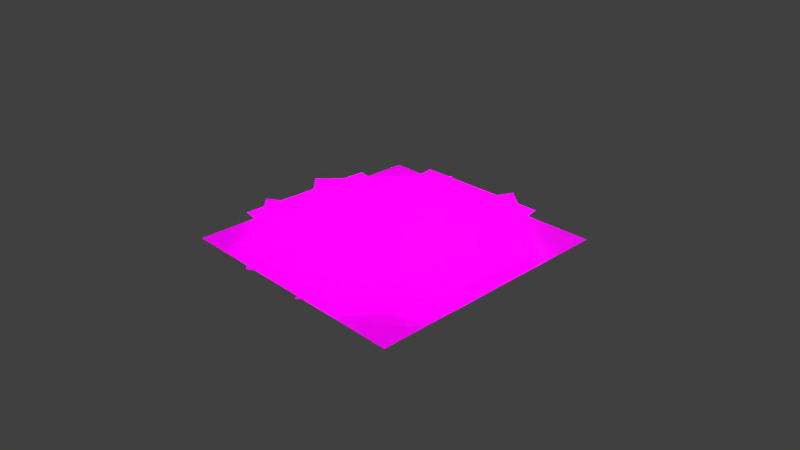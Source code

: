 # Source: Pflanze_3_strauch.blend  (saved by Blender 2.72.0; exported with 4.5.12 LTS)
import bpy
from mathutils import Matrix  # noqa: F401  (used for matrix-valued properties, if any)

bpy.ops.wm.read_factory_settings(use_empty=True)
scene = bpy.context.scene
scene.name = 'Scene'

# ---- collections
col_collection_1 = bpy.data.collections.new('Collection 1'); scene.collection.children.link(col_collection_1)

# ---- images (referenced by path relative to the original .blend; pixels are not part of the script)
import os
ASSET_DIR = os.environ.get("B2B_ASSET_DIR", "")  # directory of the original .blend (textures are referenced by path, not embedded)
HERE = os.path.dirname(os.path.abspath(__file__))  # packed textures are extracted next to this script under _unpacked/

def load_image(name, relpath, width, height, colorspace="sRGB"):
    """Load a texture the original file referenced (path relative to the .blend, or extracted next to this script)."""
    p = next((c for c in (os.path.join(HERE, relpath), os.path.join(ASSET_DIR, relpath)) if relpath and os.path.exists(c)), "")
    if p:
        img = bpy.data.images.load(p, check_existing=True)
        img.name = name
    else:  # same state as the original file: an image datablock whose file is absent (Cycles renders it pink)
        img = bpy.data.images.new(name, width, height)
        img.source = "FILE"
        img.filepath = "//" + (relpath or name)
    img.colorspace_settings.name = colorspace
    return img
img_blatt_2_png = load_image('blatt_2.png', 'Pflanze_2_strauch/blatt_2.png', 1024, 1024, 'sRGB')
img_pflanze_3_tex_2_png_002 = load_image('Pflanze_3_tex_2.png.002', 'Pflanze_3_tex_2.png', 1024, 1024, 'sRGB')

# ---- materials (node trees are filled in below, after node groups)
mat_material_001 = bpy.data.materials.new('Material.001')
mat_material_001.alpha_threshold = 0.0
mat_material_001.roughness = 0.5
mat_material_002 = bpy.data.materials.new('Material.002')
mat_material_002.alpha_threshold = 0.0
mat_material_002.roughness = 0.5
mat_material = bpy.data.materials.new('Material')
mat_material.alpha_threshold = 0.0
mat_material.roughness = 0.5

# ---- material node trees
mat_material_001.use_nodes = True; mat_material_001.node_tree.nodes.clear()
_N = mat_material_001.node_tree.nodes; _L = mat_material_001.node_tree.links
n0 = _N.new('ShaderNodeBsdfDiffuse'); n0.name = 'Diffuse BSDF'; n0.location = (-140, 302)
n1 = _N.new('ShaderNodeMixShader'); n1.name = 'Mix Shader'; n1.location = (105, 288)
n1.inputs[0].default_value = 0.01
n2 = _N.new('ShaderNodeOutputMaterial'); n2.name = 'Material Output'; n2.location = (729, 273)
n3 = _N.new('ShaderNodeMixShader'); n3.name = 'Mix Shader.001'; n3.location = (547, 288)
n4 = _N.new('ShaderNodeAddShader'); n4.name = 'Add Shader'; n4.location = (351, 275)
n5 = _N.new('ShaderNodeBsdfAnisotropic'); n5.name = 'Glossy BSDF'; n5.location = (-109, 548)
n5.distribution = 'GGX'
n5.inputs[0].default_value = (0.5878, 0.8, 0.05966, 1.0)
n5.inputs[1].default_value = 0.4472
n6 = _N.new('ShaderNodeBsdfTranslucent'); n6.name = 'Translucent BSDF'; n6.location = (107, 542)
n7 = _N.new('ShaderNodeBsdfTransparent'); n7.name = 'Transparent BSDF'; n7.location = (342, 493)
n8 = _N.new('ShaderNodeTexImage'); n8.name = 'Image Texture'; n8.location = (-332, 298)
n8.width = 140
n8.image = img_blatt_2_png
_L.new(n0.outputs[0], n1.inputs[1])
_L.new(n8.outputs[0], n0.inputs[0])
_L.new(n1.outputs[0], n4.inputs[0])
_L.new(n3.outputs[0], n2.inputs[0])
_L.new(n4.outputs[0], n3.inputs[2])
_L.new(n8.outputs[0], n6.inputs[0])
_L.new(n5.outputs[0], n1.inputs[2])
_L.new(n6.outputs[0], n4.inputs[1])
_L.new(n7.outputs[0], n3.inputs[1])
_L.new(n8.outputs[1], n3.inputs[0])
n2.is_active_output = True
mat_material_002.use_nodes = True; mat_material_002.node_tree.nodes.clear()
_N = mat_material_002.node_tree.nodes; _L = mat_material_002.node_tree.links
n0 = _N.new('ShaderNodeOutputMaterial'); n0.name = 'Material Output'; n0.location = (787, 302)
n1 = _N.new('ShaderNodeBsdfDiffuse'); n1.name = 'Diffuse BSDF'; n1.location = (-243, 298)
n2 = _N.new('ShaderNodeMixShader'); n2.name = 'Mix Shader'; n2.location = (1, 302)
n2.inputs[0].default_value = 0.01
n3 = _N.new('ShaderNodeMixShader'); n3.name = 'Mix Shader.001'; n3.location = (533, 310)
n4 = _N.new('ShaderNodeAddShader'); n4.name = 'Add Shader'; n4.location = (262, 277)
n5 = _N.new('ShaderNodeBsdfAnisotropic'); n5.name = 'Glossy BSDF'; n5.location = (-213, 549)
n5.distribution = 'GGX'
n5.inputs[1].default_value = 0.4472
n6 = _N.new('ShaderNodeBsdfTranslucent'); n6.name = 'Translucent BSDF'; n6.location = (34, 528)
n7 = _N.new('ShaderNodeBsdfTransparent'); n7.name = 'Transparent BSDF'; n7.location = (266, 518)
n8 = _N.new('ShaderNodeTexImage'); n8.name = 'Image Texture'; n8.location = (-416, 290)
n8.width = 140
n8.image = img_pflanze_3_tex_2_png_002
_L.new(n1.outputs[0], n2.inputs[1])
_L.new(n8.outputs[0], n1.inputs[0])
_L.new(n2.outputs[0], n4.inputs[0])
_L.new(n3.outputs[0], n0.inputs[0])
_L.new(n4.outputs[0], n3.inputs[2])
_L.new(n8.outputs[0], n6.inputs[0])
_L.new(n5.outputs[0], n2.inputs[2])
_L.new(n6.outputs[0], n4.inputs[1])
_L.new(n7.outputs[0], n3.inputs[1])
_L.new(n8.outputs[1], n3.inputs[0])
n0.is_active_output = True
mat_material.use_nodes = True; mat_material.node_tree.nodes.clear()
_N = mat_material.node_tree.nodes; _L = mat_material.node_tree.links
n0 = _N.new('ShaderNodeOutputMaterial'); n0.name = 'Material Output'; n0.location = (300, 300)
n1 = _N.new('ShaderNodeEmission'); n1.name = 'Emission'; n1.location = (110, 300)
n1.inputs[0].default_value = (0.8, 0.8, 0.8, 1.0)
_L.new(n1.outputs[0], n0.inputs[0])
n0.is_active_output = True

# ---- world
world_world = bpy.data.worlds.new('World'); scene.world = world_world
world_world.color = (0.05088, 0.05088, 0.05088)
world_world.use_sun_shadow = False
world_world.sun_shadow_jitter_overblur = 0.0
world_world.cycles.sampling_method = 'MANUAL'
world_world.cycles.sample_map_resolution = 256

# ---- cameras
cam_camera = bpy.data.cameras.new('Camera')
cam_camera.clip_end = 100.0
cam_camera.lens = 35.0
cam_camera.sensor_width = 32.0
cam_camera.sensor_height = 18.0
cam_camera.ortho_scale = 7.314
cam_camera.dof.focus_distance = 0.0

# ---- meshes
me_plane_011 = bpy.data.meshes.new('Plane.011')
me_plane_011.from_pydata([(-1.0, -1.0, 0.0), (1.0, -1.0, 0.0), (-1.0, 1.0, 0.0), (1.0, 1.0, 0.0)], [], [(0, 1, 3, 2)])
_uv = me_plane_011.uv_layers.new(name='UVMap')
_uv.uv.foreach_set('vector', [0.0001, 9.998e-05, 0.9999, 9.998e-05, 0.9999, 0.9999, 9.998e-05, 0.9999])
me_plane_011.materials.append(mat_material_001)
me_plane_011.use_remesh_preserve_volume = False
me_plane_011.use_remesh_preserve_attributes = False
me_plane_011.use_mirror_vertex_groups = False
me_plane_011.update()
me_plane_010 = bpy.data.meshes.new('Plane.010')
me_plane_010.from_pydata([(-1.0, -1.0, 0.0), (1.0, -1.0, 0.0), (-1.0, 1.0, 0.0), (1.0, 1.0, 0.0)], [], [(0, 1, 3, 2)])
_uv = me_plane_010.uv_layers.new(name='UVMap')
_uv.uv.foreach_set('vector', [0.0001, 9.998e-05, 0.9999, 9.998e-05, 0.9999, 0.9999, 9.998e-05, 0.9999])
me_plane_010.materials.append(mat_material_001)
me_plane_010.use_remesh_preserve_volume = False
me_plane_010.use_remesh_preserve_attributes = False
me_plane_010.use_mirror_vertex_groups = False
me_plane_010.update()
me_plane_009 = bpy.data.meshes.new('Plane.009')
me_plane_009.from_pydata([(-1.0, -1.0, 0.0), (1.0, -1.0, 0.0), (-1.0, 1.0, 0.0), (1.0, 1.0, 0.0)], [], [(0, 1, 3, 2)])
_uv = me_plane_009.uv_layers.new(name='UVMap')
_uv.uv.foreach_set('vector', [0.0001, 9.998e-05, 0.9999, 9.998e-05, 0.9999, 0.9999, 9.998e-05, 0.9999])
me_plane_009.materials.append(mat_material_001)
me_plane_009.use_remesh_preserve_volume = False
me_plane_009.use_remesh_preserve_attributes = False
me_plane_009.use_mirror_vertex_groups = False
me_plane_009.update()
me_plane_006 = bpy.data.meshes.new('Plane.006')
me_plane_006.from_pydata([(-1.0, -1.0, 0.0), (1.0, -1.0, 0.0), (-1.0, 1.0, 0.0), (1.0, 1.0, 0.0)], [], [(0, 1, 3, 2)])
_uv = me_plane_006.uv_layers.new(name='UVMap')
_uv.uv.foreach_set('vector', [0.0001, 9.998e-05, 0.9999, 9.998e-05, 0.9999, 0.9999, 9.998e-05, 0.9999])
me_plane_006.materials.append(mat_material_001)
me_plane_006.use_remesh_preserve_volume = False
me_plane_006.use_remesh_preserve_attributes = False
me_plane_006.use_mirror_vertex_groups = False
me_plane_006.update()
me_plane_005 = bpy.data.meshes.new('Plane.005')
me_plane_005.from_pydata([(-1.0, -1.0, 0.0), (1.0, -1.0, 0.0), (-1.0, 1.0, 0.0), (1.0, 1.0, 0.0)], [], [(0, 1, 3, 2)])
_uv = me_plane_005.uv_layers.new(name='UVMap')
_uv.uv.foreach_set('vector', [0.0001, 9.998e-05, 0.9999, 9.998e-05, 0.9999, 0.9999, 9.998e-05, 0.9999])
me_plane_005.materials.append(mat_material_002)
me_plane_005.use_remesh_preserve_volume = False
me_plane_005.use_remesh_preserve_attributes = False
me_plane_005.use_mirror_vertex_groups = False
me_plane_005.update()
me_plane_004 = bpy.data.meshes.new('Plane.004')
me_plane_004.from_pydata([(-1.0, -1.0, 0.0), (1.0, -1.0, 0.0), (-1.0, 1.0, 0.0), (1.0, 1.0, 0.0)], [], [(0, 1, 3, 2)])
_uv = me_plane_004.uv_layers.new(name='UVMap')
_uv.uv.foreach_set('vector', [0.0001, 9.998e-05, 0.9999, 9.998e-05, 0.9999, 0.9999, 9.998e-05, 0.9999])
me_plane_004.materials.append(mat_material_001)
me_plane_004.use_remesh_preserve_volume = False
me_plane_004.use_remesh_preserve_attributes = False
me_plane_004.use_mirror_vertex_groups = False
me_plane_004.update()
me_plane_002 = bpy.data.meshes.new('Plane.002')
me_plane_002.from_pydata([(-1.0, -1.0, 0.0), (1.0, -1.0, 0.0), (-1.0, 1.0, 0.0), (1.0, 1.0, 0.0)], [], [(0, 1, 3, 2)])
_uv = me_plane_002.uv_layers.new(name='UVMap')
_uv.uv.foreach_set('vector', [0.0001, 9.998e-05, 0.9999, 9.998e-05, 0.9999, 0.9999, 9.998e-05, 0.9999])
me_plane_002.materials.append(mat_material_001)
me_plane_002.use_remesh_preserve_volume = False
me_plane_002.use_remesh_preserve_attributes = False
me_plane_002.use_mirror_vertex_groups = False
me_plane_002.update()
me_plane_001 = bpy.data.meshes.new('Plane.001')
me_plane_001.from_pydata([(-1.0, -1.0, 0.0), (1.0, -1.0, 0.0), (-1.0, 1.0, 0.0), (1.0, 1.0, 0.0)], [], [(0, 1, 3, 2)])
_uv = me_plane_001.uv_layers.new(name='UVMap')
_uv.uv.foreach_set('vector', [0.0001, 9.998e-05, 0.9999, 9.998e-05, 0.9999, 0.9999, 9.998e-05, 0.9999])
me_plane_001.materials.append(mat_material_001)
me_plane_001.use_remesh_preserve_volume = False
me_plane_001.use_remesh_preserve_attributes = False
me_plane_001.use_mirror_vertex_groups = False
me_plane_001.update()
me_plane_007 = bpy.data.meshes.new('Plane.007')
me_plane_007.from_pydata([(-1.0, -1.0, 0.0), (1.0, -1.0, 0.0), (-1.0, 1.0, 0.0), (1.0, 1.0, 0.0)], [], [(0, 1, 3, 2)])
_uv = me_plane_007.uv_layers.new(name='UVMap')
_uv.uv.foreach_set('vector', [0.0001, 9.998e-05, 0.9999, 9.998e-05, 0.9999, 0.9999, 9.998e-05, 0.9999])
me_plane_007.materials.append(mat_material_001)
me_plane_007.use_remesh_preserve_volume = False
me_plane_007.use_remesh_preserve_attributes = False
me_plane_007.use_mirror_vertex_groups = False
me_plane_007.update()
me_plane = bpy.data.meshes.new('Plane')
me_plane.from_pydata([(-1.0, -1.0, 0.0), (1.0, -1.0, 0.0), (-1.0, 1.0, 0.0), (1.0, 1.0, 0.0)], [], [(0, 1, 3, 2)])
me_plane.materials.append(mat_material)
me_plane.use_remesh_preserve_volume = False
me_plane.use_remesh_preserve_attributes = False
me_plane.use_mirror_vertex_groups = False
me_plane.update()

# ---- objects
ob_plane_009 = bpy.data.objects.new('Plane.009', me_plane_011)
ob_plane_008 = bpy.data.objects.new('Plane.008', me_plane_010)
ob_plane_007 = bpy.data.objects.new('Plane.007', me_plane_009)
ob_plane_006 = bpy.data.objects.new('Plane.006', me_plane_006)
ob_plane_005 = bpy.data.objects.new('Plane.005', me_plane_005)
ob_plane_004 = bpy.data.objects.new('Plane.004', me_plane_004)
ob_plane_003 = bpy.data.objects.new('Plane.003', me_plane_002)
ob_plane_002 = bpy.data.objects.new('Plane.002', me_plane_001)
ob_plane_001 = bpy.data.objects.new('Plane.001', me_plane_007)
ob_plane = bpy.data.objects.new('Plane', me_plane)
ob_camera = bpy.data.objects.new('Camera', cam_camera)

# ---- transforms, parenting, visibility, modifiers, constraints
ob_plane_009.location = (0.5222, 0.8566, 0.1428)
ob_plane_009.rotation_euler = (0.1397, -0.0, -0.7135)
ob_plane_009.lineart.crease_threshold = 0.0
ob_plane_008.location = (-0.4545, -0.2717, 0.1428)
ob_plane_008.rotation_euler = (0.1397, -0.0, -3.881)
ob_plane_008.lineart.crease_threshold = 0.0
ob_plane_007.location = (-0.5275, 0.6613, 0.1428)
ob_plane_007.rotation_euler = (0.1397, -0.0, -5.451)
ob_plane_007.lineart.crease_threshold = 0.0
ob_plane_006.location = (0.5404, -0.2631, 0.1428)
ob_plane_006.rotation_euler = (0.1397, 0.0, -2.332)
ob_plane_006.lineart.crease_threshold = 0.0
ob_plane_005.location = (0.1229, 0.2281, 0.1832)
ob_plane_005.scale = (1.747, 1.747, 1.747)
ob_plane_005.lineart.crease_threshold = 0.0
ob_plane_004.location = (0.7466, 0.2015, 0.1428)
ob_plane_004.rotation_euler = (0.1397, -0.0, -1.618)
ob_plane_004.lineart.crease_threshold = 0.0
ob_plane_003.location = (-0.6659, 0.2015, 0.1428)
ob_plane_003.rotation_euler = (0.1397, -0.0, -4.737)
ob_plane_003.lineart.crease_threshold = 0.0
ob_plane_002.location = (0.0, -0.4562, 0.1428)
ob_plane_002.rotation_euler = (0.1397, -0.0, -3.167)
ob_plane_002.lineart.crease_threshold = 0.0
ob_plane_001.location = (0.0, 1.036, 0.1428)
ob_plane_001.rotation_euler = (0.1397, -0.0, 0.0)
ob_plane_001.lineart.crease_threshold = 0.0
ob_plane.location = (0.0, 6.642, 6.903)
ob_plane.rotation_euler = (2.316, -0.0, 0.0)
ob_plane.scale = (3.395, 3.395, 3.395)
ob_plane.lineart.crease_threshold = 0.0
ob_camera.location = (7.481, -6.508, 5.344)
ob_camera.rotation_euler = (1.109, 0.01082, 0.8149)
ob_camera.lock_rotations_4d = False
ob_camera.empty_display_type = 'ARROWS'
ob_camera.color = (0.0, 0.0, 0.0, 0.0)
ob_camera.display_type = 'WIRE'
ob_camera.lineart.crease_threshold = 0.0

# ---- collection membership
col_collection_1.objects.link(ob_plane_009)
col_collection_1.objects.link(ob_plane_008)
col_collection_1.objects.link(ob_plane_007)
col_collection_1.objects.link(ob_plane_006)
col_collection_1.objects.link(ob_plane_005)
col_collection_1.objects.link(ob_plane_004)
col_collection_1.objects.link(ob_plane_003)
col_collection_1.objects.link(ob_plane_002)
col_collection_1.objects.link(ob_plane_001)
col_collection_1.objects.link(ob_plane)
col_collection_1.objects.link(ob_camera)

# ---- scene / render settings (as saved in the file)
scene.camera = ob_camera
scene.frame_start = 1; scene.frame_end = 250; scene.frame_set(1)
scene.render.engine = 'CYCLES'
scene.render.resolution_percentage = 50
scene.render.dither_intensity = 0.0
scene.cycles.use_denoising = False
scene.cycles.samples = 10
scene.cycles.sampling_pattern = 'TABULATED_SOBOL'
scene.cycles.light_sampling_threshold = 0.0
scene.cycles.use_adaptive_sampling = False
scene.cycles.use_light_tree = False
scene.cycles.blur_glossy = 0.0
scene.cycles.pixel_filter_type = 'GAUSSIAN'
scene.cycles.sample_clamp_indirect = 0.0
scene.view_settings.view_transform = 'Standard'
bpy.context.view_layer.update()

# ---- added for rendering (the .blend has no usable light): sun
light_auto_sun = bpy.data.lights.new('AutoSun', 'SUN')
light_auto_sun.energy = 3.0
light_auto_sun.angle = 0.0523599
ob_auto_sun = bpy.data.objects.new('AutoSun', light_auto_sun)
scene.collection.objects.link(ob_auto_sun)
ob_auto_sun.rotation_euler = (0.872665, 0.174533, 0.523599)
bpy.context.view_layer.update()
